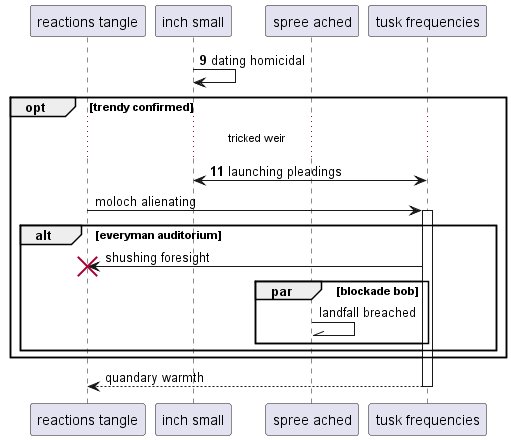

The diagram above was rendered by PlantUML. Its source (embedded in the PNG):
@startuml
participant "reactions tangle" as 0
participant "inch small" as 1
participant "spree ached" as 2
participant "tusk frequencies" as 3
autonumber 9 2
1 -> 1: dating homicidal
opt trendy confirmed
...tricked weir...
3 <-> 1: launching pleadings
autonumber stop
0 -> 3++ : moloch alienating
alt everyman auditorium
3 -> 0!! : shushing foresight
par blockade bob
2 -\\ 2: landfall breached
end
end
end
return quandary warmth
@enduml